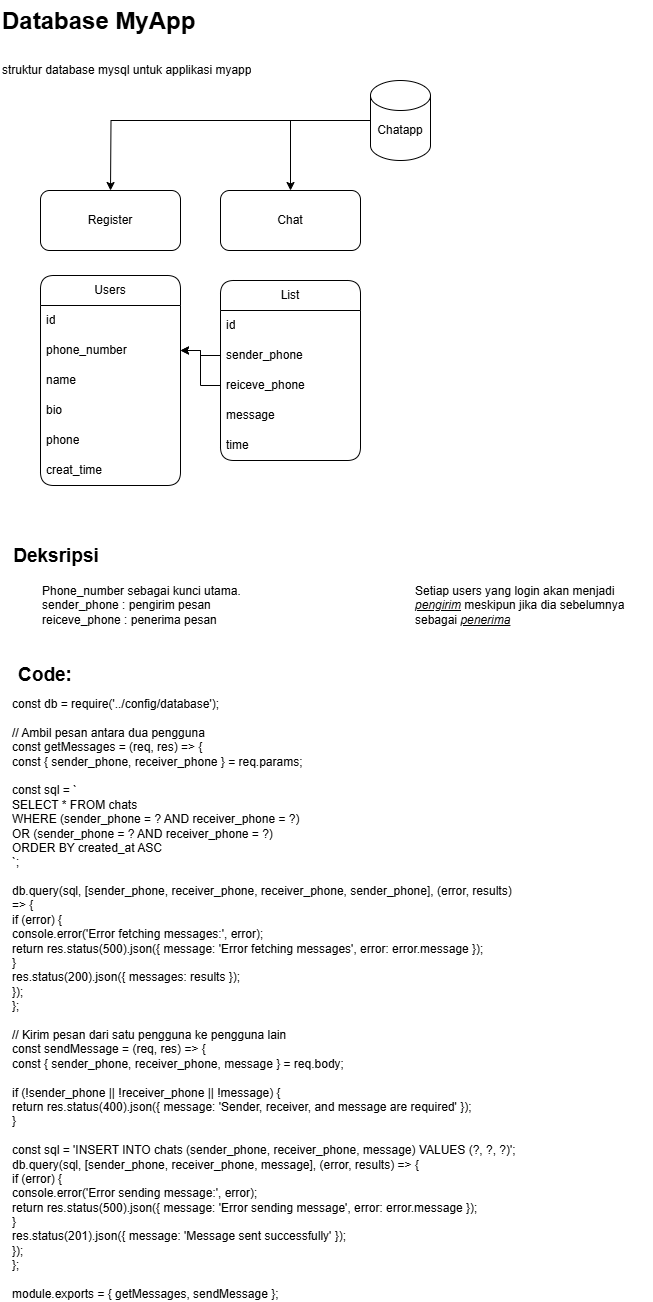

The diagram above was exported from draw.io. Its source (the exported page's mxGraphModel, read from the mxfile embedded in the PNG):
<mxGraphModel dx="1050" dy="557" grid="1" gridSize="10" guides="1" tooltips="1" connect="1" arrows="1" fold="1" page="1" pageScale="1" pageWidth="827" pageHeight="1169" math="0" shadow="0">
  <root>
    <mxCell id="0" />
    <mxCell id="1" parent="0" />
    <mxCell id="EptwOKJj7FqDvcoVX0NA-1" value="&lt;h1 style=&quot;margin-top: 0px;&quot;&gt;&lt;span style=&quot;background-color: initial;&quot;&gt;Database MyApp&lt;/span&gt;&lt;/h1&gt;&lt;h1 style=&quot;margin-top: 0px;&quot;&gt;&lt;span style=&quot;font-size: 12px; font-weight: 400; background-color: initial;&quot;&gt;struktur database mysql untuk applikasi myapp&lt;/span&gt;&lt;/h1&gt;" style="text;html=1;whiteSpace=wrap;overflow=hidden;rounded=0;" vertex="1" parent="1">
      <mxGeometry width="260" height="80" as="geometry" />
    </mxCell>
    <mxCell id="EptwOKJj7FqDvcoVX0NA-2" value="" style="rounded=1;whiteSpace=wrap;html=1;" vertex="1" parent="1">
      <mxGeometry x="40" y="190" width="140" height="60" as="geometry" />
    </mxCell>
    <mxCell id="EptwOKJj7FqDvcoVX0NA-3" value="" style="group" vertex="1" connectable="0" parent="1">
      <mxGeometry x="370" y="80" width="60" height="80" as="geometry" />
    </mxCell>
    <mxCell id="EptwOKJj7FqDvcoVX0NA-4" value="" style="shape=cylinder3;whiteSpace=wrap;html=1;boundedLbl=1;backgroundOutline=1;size=15;" vertex="1" parent="EptwOKJj7FqDvcoVX0NA-3">
      <mxGeometry width="60" height="80" as="geometry" />
    </mxCell>
    <mxCell id="EptwOKJj7FqDvcoVX0NA-5" value="Chatapp" style="text;html=1;align=center;verticalAlign=middle;whiteSpace=wrap;rounded=0;" vertex="1" parent="EptwOKJj7FqDvcoVX0NA-3">
      <mxGeometry y="35" width="60" height="30" as="geometry" />
    </mxCell>
    <mxCell id="EptwOKJj7FqDvcoVX0NA-6" value="" style="rounded=1;whiteSpace=wrap;html=1;" vertex="1" parent="1">
      <mxGeometry x="220" y="190" width="140" height="60" as="geometry" />
    </mxCell>
    <mxCell id="EptwOKJj7FqDvcoVX0NA-7" style="edgeStyle=orthogonalEdgeStyle;rounded=0;orthogonalLoop=1;jettySize=auto;html=1;entryX=0.417;entryY=0.167;entryDx=0;entryDy=0;entryPerimeter=0;exitX=0;exitY=0.5;exitDx=0;exitDy=0;exitPerimeter=0;" edge="1" parent="1" source="EptwOKJj7FqDvcoVX0NA-4">
      <mxGeometry relative="1" as="geometry">
        <mxPoint x="299.96" y="109.98" as="sourcePoint" />
        <mxPoint x="109.99999999999996" y="189.99999999999997" as="targetPoint" />
      </mxGeometry>
    </mxCell>
    <mxCell id="EptwOKJj7FqDvcoVX0NA-8" value="Register" style="text;html=1;align=center;verticalAlign=middle;whiteSpace=wrap;rounded=0;" vertex="1" parent="1">
      <mxGeometry x="80" y="205" width="60" height="30" as="geometry" />
    </mxCell>
    <mxCell id="EptwOKJj7FqDvcoVX0NA-9" value="Chat" style="text;html=1;align=center;verticalAlign=middle;whiteSpace=wrap;rounded=0;" vertex="1" parent="1">
      <mxGeometry x="260" y="205" width="60" height="30" as="geometry" />
    </mxCell>
    <mxCell id="EptwOKJj7FqDvcoVX0NA-10" value="List" style="swimlane;fontStyle=0;childLayout=stackLayout;horizontal=1;startSize=30;horizontalStack=0;resizeParent=1;resizeParentMax=0;resizeLast=0;collapsible=1;marginBottom=0;whiteSpace=wrap;html=1;rounded=1;" vertex="1" parent="1">
      <mxGeometry x="220" y="280" width="140" height="180" as="geometry" />
    </mxCell>
    <mxCell id="EptwOKJj7FqDvcoVX0NA-11" value="id" style="text;strokeColor=none;fillColor=none;align=left;verticalAlign=middle;spacingLeft=4;spacingRight=4;overflow=hidden;points=[[0,0.5],[1,0.5]];portConstraint=eastwest;rotatable=0;whiteSpace=wrap;html=1;" vertex="1" parent="EptwOKJj7FqDvcoVX0NA-10">
      <mxGeometry y="30" width="140" height="30" as="geometry" />
    </mxCell>
    <mxCell id="EptwOKJj7FqDvcoVX0NA-12" value="sender_phone" style="text;strokeColor=none;fillColor=none;align=left;verticalAlign=middle;spacingLeft=4;spacingRight=4;overflow=hidden;points=[[0,0.5],[1,0.5]];portConstraint=eastwest;rotatable=0;whiteSpace=wrap;html=1;" vertex="1" parent="EptwOKJj7FqDvcoVX0NA-10">
      <mxGeometry y="60" width="140" height="30" as="geometry" />
    </mxCell>
    <mxCell id="EptwOKJj7FqDvcoVX0NA-13" style="edgeStyle=orthogonalEdgeStyle;rounded=0;orthogonalLoop=1;jettySize=auto;html=1;" edge="1" parent="EptwOKJj7FqDvcoVX0NA-10" source="EptwOKJj7FqDvcoVX0NA-14">
      <mxGeometry relative="1" as="geometry">
        <mxPoint x="-40" y="70" as="targetPoint" />
        <Array as="points">
          <mxPoint x="-20" y="105" />
          <mxPoint x="-20" y="70" />
        </Array>
      </mxGeometry>
    </mxCell>
    <mxCell id="EptwOKJj7FqDvcoVX0NA-14" value="reiceve_phone" style="text;strokeColor=none;fillColor=none;align=left;verticalAlign=middle;spacingLeft=4;spacingRight=4;overflow=hidden;points=[[0,0.5],[1,0.5]];portConstraint=eastwest;rotatable=0;whiteSpace=wrap;html=1;" vertex="1" parent="EptwOKJj7FqDvcoVX0NA-10">
      <mxGeometry y="90" width="140" height="30" as="geometry" />
    </mxCell>
    <mxCell id="EptwOKJj7FqDvcoVX0NA-15" value="message" style="text;strokeColor=none;fillColor=none;align=left;verticalAlign=middle;spacingLeft=4;spacingRight=4;overflow=hidden;points=[[0,0.5],[1,0.5]];portConstraint=eastwest;rotatable=0;whiteSpace=wrap;html=1;" vertex="1" parent="EptwOKJj7FqDvcoVX0NA-10">
      <mxGeometry y="120" width="140" height="30" as="geometry" />
    </mxCell>
    <mxCell id="EptwOKJj7FqDvcoVX0NA-16" value="time" style="text;strokeColor=none;fillColor=none;align=left;verticalAlign=middle;spacingLeft=4;spacingRight=4;overflow=hidden;points=[[0,0.5],[1,0.5]];portConstraint=eastwest;rotatable=0;whiteSpace=wrap;html=1;" vertex="1" parent="EptwOKJj7FqDvcoVX0NA-10">
      <mxGeometry y="150" width="140" height="30" as="geometry" />
    </mxCell>
    <mxCell id="EptwOKJj7FqDvcoVX0NA-17" value="Users" style="swimlane;fontStyle=0;childLayout=stackLayout;horizontal=1;startSize=30;horizontalStack=0;resizeParent=1;resizeParentMax=0;resizeLast=0;collapsible=1;marginBottom=0;whiteSpace=wrap;html=1;points=[[0,0,0,0,0],[0,0.25,0,0,0],[0,0.5,0,0,0],[0,0.75,0,0,0],[0,1,0,0,0],[0.25,0,0,0,0],[0.25,1,0,0,0],[0.5,0,0,0,0],[0.5,1,0,0,0],[0.75,0,0,0,0],[0.75,1,0,0,0],[1,0,0,0,0],[1,0.25,0,0,0],[1,0.5,0,0,0],[1,0.75,0,0,0],[1,1,0,0,0]];rounded=1;" vertex="1" parent="1">
      <mxGeometry x="40" y="275" width="140" height="210" as="geometry">
        <mxRectangle x="340" y="280" width="60" height="30" as="alternateBounds" />
      </mxGeometry>
    </mxCell>
    <mxCell id="EptwOKJj7FqDvcoVX0NA-18" value="id" style="text;strokeColor=none;fillColor=none;align=left;verticalAlign=middle;spacingLeft=4;spacingRight=4;overflow=hidden;points=[[0,0.5],[1,0.5]];portConstraint=eastwest;rotatable=0;whiteSpace=wrap;html=1;" vertex="1" parent="EptwOKJj7FqDvcoVX0NA-17">
      <mxGeometry y="30" width="140" height="30" as="geometry" />
    </mxCell>
    <mxCell id="EptwOKJj7FqDvcoVX0NA-19" value="phone_number" style="text;strokeColor=none;fillColor=none;align=left;verticalAlign=middle;spacingLeft=4;spacingRight=4;overflow=hidden;points=[[0,0.5],[1,0.5]];portConstraint=eastwest;rotatable=0;whiteSpace=wrap;html=1;" vertex="1" parent="EptwOKJj7FqDvcoVX0NA-17">
      <mxGeometry y="60" width="140" height="30" as="geometry" />
    </mxCell>
    <mxCell id="EptwOKJj7FqDvcoVX0NA-20" value="name" style="text;strokeColor=none;fillColor=none;align=left;verticalAlign=middle;spacingLeft=4;spacingRight=4;overflow=hidden;points=[[0,0.5],[1,0.5]];portConstraint=eastwest;rotatable=0;whiteSpace=wrap;html=1;" vertex="1" parent="EptwOKJj7FqDvcoVX0NA-17">
      <mxGeometry y="90" width="140" height="30" as="geometry" />
    </mxCell>
    <mxCell id="EptwOKJj7FqDvcoVX0NA-21" value="bio" style="text;strokeColor=none;fillColor=none;align=left;verticalAlign=middle;spacingLeft=4;spacingRight=4;overflow=hidden;points=[[0,0.5],[1,0.5]];portConstraint=eastwest;rotatable=0;whiteSpace=wrap;html=1;" vertex="1" parent="EptwOKJj7FqDvcoVX0NA-17">
      <mxGeometry y="120" width="140" height="30" as="geometry" />
    </mxCell>
    <mxCell id="EptwOKJj7FqDvcoVX0NA-22" value="phone" style="text;strokeColor=none;fillColor=none;align=left;verticalAlign=middle;spacingLeft=4;spacingRight=4;overflow=hidden;points=[[0,0.5],[1,0.5]];portConstraint=eastwest;rotatable=0;whiteSpace=wrap;html=1;" vertex="1" parent="EptwOKJj7FqDvcoVX0NA-17">
      <mxGeometry y="150" width="140" height="30" as="geometry" />
    </mxCell>
    <mxCell id="EptwOKJj7FqDvcoVX0NA-23" value="creat_time" style="text;strokeColor=none;fillColor=none;align=left;verticalAlign=middle;spacingLeft=4;spacingRight=4;overflow=hidden;points=[[0,0.5],[1,0.5]];portConstraint=eastwest;rotatable=0;whiteSpace=wrap;html=1;" vertex="1" parent="EptwOKJj7FqDvcoVX0NA-17">
      <mxGeometry y="180" width="140" height="30" as="geometry" />
    </mxCell>
    <mxCell id="EptwOKJj7FqDvcoVX0NA-24" style="edgeStyle=orthogonalEdgeStyle;rounded=0;orthogonalLoop=1;jettySize=auto;html=1;entryX=0.5;entryY=0;entryDx=0;entryDy=0;" edge="1" parent="1" source="EptwOKJj7FqDvcoVX0NA-5" target="EptwOKJj7FqDvcoVX0NA-6">
      <mxGeometry relative="1" as="geometry">
        <Array as="points">
          <mxPoint x="290" y="120" />
        </Array>
      </mxGeometry>
    </mxCell>
    <mxCell id="EptwOKJj7FqDvcoVX0NA-25" value="Phone_number sebagai kunci utama.&lt;br&gt;sender_phone : pengirim pesan&lt;br&gt;reiceve_phone : penerima pesan" style="text;html=1;align=left;verticalAlign=middle;whiteSpace=wrap;rounded=0;" vertex="1" parent="1">
      <mxGeometry x="40" y="585" width="240" height="40" as="geometry" />
    </mxCell>
    <mxCell id="EptwOKJj7FqDvcoVX0NA-26" value="&lt;b&gt;&lt;font style=&quot;font-size: 19px;&quot;&gt;Deksripsi&lt;/font&gt;&lt;/b&gt;" style="text;html=1;align=center;verticalAlign=middle;whiteSpace=wrap;rounded=0;" vertex="1" parent="1">
      <mxGeometry x="26" y="541" width="60" height="30" as="geometry" />
    </mxCell>
    <mxCell id="EptwOKJj7FqDvcoVX0NA-27" value="Setiap users yang login akan menjadi &lt;i&gt;&lt;u&gt;pengirim&lt;/u&gt;&lt;/i&gt; meskipun jika dia sebelumnya sebagai &lt;i&gt;&lt;u&gt;penerima&lt;/u&gt;&lt;/i&gt;" style="text;html=1;align=left;verticalAlign=middle;whiteSpace=wrap;rounded=0;" vertex="1" parent="1">
      <mxGeometry x="413" y="585" width="240" height="40" as="geometry" />
    </mxCell>
    <mxCell id="EptwOKJj7FqDvcoVX0NA-28" style="edgeStyle=orthogonalEdgeStyle;rounded=0;orthogonalLoop=1;jettySize=auto;html=1;entryX=1;entryY=0.5;entryDx=0;entryDy=0;" edge="1" parent="1" source="EptwOKJj7FqDvcoVX0NA-12" target="EptwOKJj7FqDvcoVX0NA-19">
      <mxGeometry relative="1" as="geometry" />
    </mxCell>
    <mxCell id="EptwOKJj7FqDvcoVX0NA-29" value="&lt;b&gt;&lt;font style=&quot;font-size: 19px;&quot;&gt;Code:&lt;/font&gt;&lt;/b&gt;" style="text;html=1;align=center;verticalAlign=middle;whiteSpace=wrap;rounded=0;" vertex="1" parent="1">
      <mxGeometry x="10" y="660" width="70" height="30" as="geometry" />
    </mxCell>
    <UserObject label="const db = require('../config/database');&#10;&#10;// Ambil pesan antara dua pengguna&#10;const getMessages = (req, res) =&gt; {&#10;    const { sender_phone, receiver_phone } = req.params;&#10;&#10;    const sql = `&#10;        SELECT * FROM chats&#10;        WHERE (sender_phone = ? AND receiver_phone = ?) &#10;        OR (sender_phone = ? AND receiver_phone = ?)&#10;        ORDER BY created_at ASC&#10;    `;&#10;&#10;    db.query(sql, [sender_phone, receiver_phone, receiver_phone, sender_phone], (error, results) =&gt; {&#10;        if (error) {&#10;            console.error('Error fetching messages:', error);&#10;            return res.status(500).json({ message: 'Error fetching messages', error: error.message });&#10;        }&#10;        res.status(200).json({ messages: results });&#10;    });&#10;};&#10;&#10;// Kirim pesan dari satu pengguna ke pengguna lain&#10;const sendMessage = (req, res) =&gt; {&#10;    const { sender_phone, receiver_phone, message } = req.body;&#10;&#10;    if (!sender_phone || !receiver_phone || !message) {&#10;        return res.status(400).json({ message: 'Sender, receiver, and message are required' });&#10;    }&#10;&#10;    const sql = 'INSERT INTO chats (sender_phone, receiver_phone, message) VALUES (?, ?, ?)';&#10;    db.query(sql, [sender_phone, receiver_phone, message], (error, results) =&gt; {&#10;        if (error) {&#10;            console.error('Error sending message:', error);&#10;            return res.status(500).json({ message: 'Error sending message', error: error.message });&#10;        }&#10;        res.status(201).json({ message: 'Message sent successfully' });&#10;    });&#10;};&#10;&#10;module.exports = { getMessages, sendMessage };" link="const db = require('../config/database');&#10;&#10;// Ambil pesan antara dua pengguna&#10;const getMessages = (req, res) =&gt; {&#10;    const { sender_phone, receiver_phone } = req.params;&#10;&#10;    const sql = `&#10;        SELECT * FROM chats&#10;        WHERE (sender_phone = ? AND receiver_phone = ?) &#10;        OR (sender_phone = ? AND receiver_phone = ?)&#10;        ORDER BY created_at ASC&#10;    `;&#10;&#10;    db.query(sql, [sender_phone, receiver_phone, receiver_phone, sender_phone], (error, results) =&gt; {&#10;        if (error) {&#10;            console.error('Error fetching messages:', error);&#10;            return res.status(500).json({ message: 'Error fetching messages', error: error.message });&#10;        }&#10;        res.status(200).json({ messages: results });&#10;    });&#10;};&#10;&#10;// Kirim pesan dari satu pengguna ke pengguna lain&#10;const sendMessage = (req, res) =&gt; {&#10;    const { sender_phone, receiver_phone, message } = req.body;&#10;&#10;    if (!sender_phone || !receiver_phone || !message) {&#10;        return res.status(400).json({ message: 'Sender, receiver, and message are required' });&#10;    }&#10;&#10;    const sql = 'INSERT INTO chats (sender_phone, receiver_phone, message) VALUES (?, ?, ?)';&#10;    db.query(sql, [sender_phone, receiver_phone, message], (error, results) =&gt; {&#10;        if (error) {&#10;            console.error('Error sending message:', error);&#10;            return res.status(500).json({ message: 'Error sending message', error: error.message });&#10;        }&#10;        res.status(201).json({ message: 'Message sent successfully' });&#10;    });&#10;};&#10;&#10;module.exports = { getMessages, sendMessage };" id="EptwOKJj7FqDvcoVX0NA-30">
      <mxCell style="text;whiteSpace=wrap;html=1;" vertex="1" parent="1">
        <mxGeometry x="10" y="690" width="510" height="590" as="geometry" />
      </mxCell>
    </UserObject>
  </root>
</mxGraphModel>